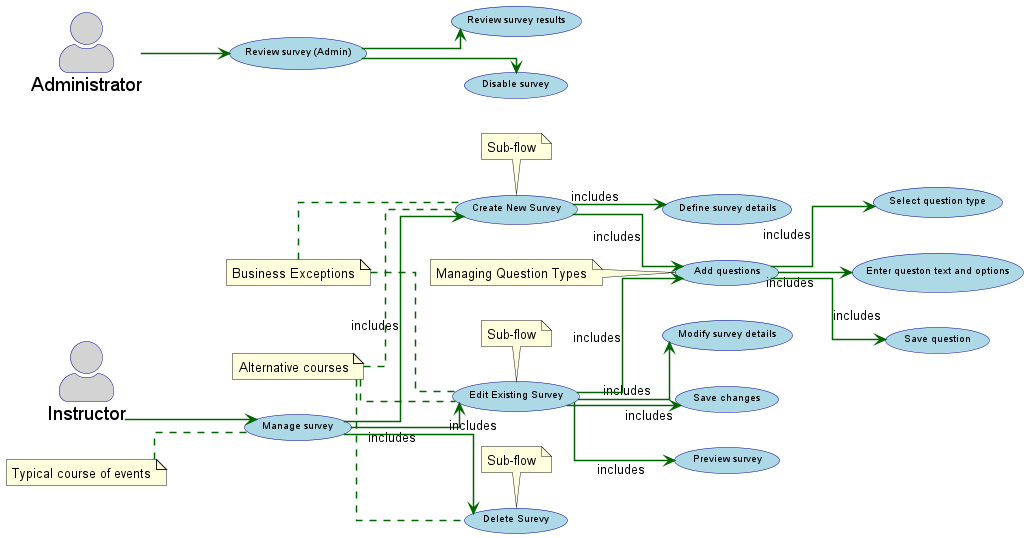

The diagram above was rendered by PlantUML. Its source (embedded in the PNG):
@startuml

left to right direction

skinparam usecase {
    BackgroundColor lightblue
    BorderColor darkblue
    ArrowColor darkgreen
    FontName Arial
    FontSize 10
    StereotypeFontColor darkblue
}
skinparam actor{
    BorderColor darkblue
    BackgroundColor lightgray
    FontName Arial
    FontSize 19
}
skinparam arrow{
    color darkgreen
    Thickness 1.5
}
skinparam Linetype ortho

skinparam ActorStyle awesome
actor Instructor
actor Administrator

usecase "Manage survey" as ManageSurvey
usecase "Create New Survey" as CreateNewSurvey
usecase "Edit Existing Survey" as EditSurvey
usecase "Delete Surevy" as DeleteSurvey
usecase "Define survey details" as DefineDetails
usecase "Add questions" as AddQuestions
usecase "Modify survey details" as ModifyDetails
usecase "Save changes" as SaveChanges
usecase "Preview survey" as PreviewSurvey
usecase "Review survey results" as ReviewResults
usecase "Select question type" as SelectQuestionType
usecase "Enter queston text and options" as EnterQuestionOptions
usecase "Save question" as SaveQuestion
usecase "Review survey (Admin)" as ReviewSurveyAdmin
usecase "Disable survey" as DisableSurvey 

Instructor --> ManageSurvey
Administrator --> ReviewSurveyAdmin

ManageSurvey --> CreateNewSurvey : includes
ManageSurvey --> EditSurvey : includes
ManageSurvey --> DeleteSurvey : includes

CreateNewSurvey --> DefineDetails : includes
CreateNewSurvey --> AddQuestions : includes
EditSurvey --> ModifyDetails : includes
EditSurvey --> AddQuestions : includes
EditSurvey --> SaveChanges : includes
EditSurvey --> PreviewSurvey : includes

AddQuestions --> SelectQuestionType : includes
AddQuestions --> EnterQuestionOptions : includes
AddQuestions --> SaveQuestion : includes

ReviewSurveyAdmin --> ReviewResults
ReviewSurveyAdmin --> DisableSurvey

note top of CreateNewSurvey : Sub-flow
note top of EditSurvey : Sub-flow
note top of DeleteSurvey: Sub-flow

note "Typical course of events" as TypicalCourse
TypicalCourse .. ManageSurvey

note "Alternative courses" as AlternativeCourses
AlternativeCourses .. CreateNewSurvey
AlternativeCourses .. EditSurvey
AlternativeCourses .. DeleteSurvey

note "Business Exceptions" as BusinessExceptions
BusinessExceptions .. CreateNewSurvey
BusinessExceptions .. EditSurvey

note "Managing Question Types" as ManagingQuestionTypes
ManagingQuestionTypes .. AddQuestions

@enduml